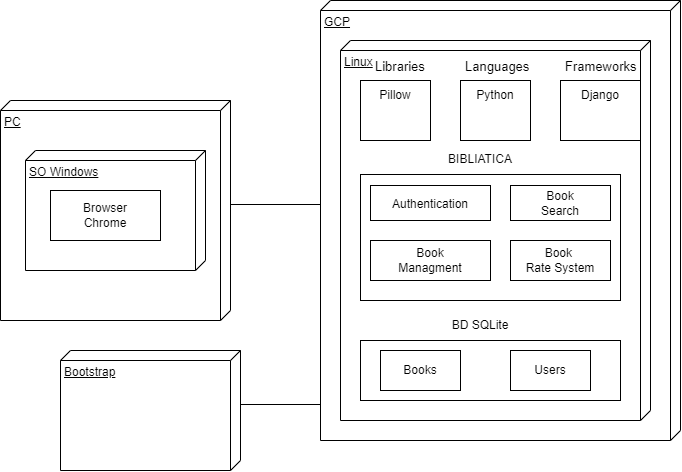

The diagram above was exported from draw.io. Its source (the exported page's mxGraphModel, read from the mxfile embedded in the PNG):
<mxGraphModel dx="1167" dy="619" grid="1" gridSize="10" guides="1" tooltips="1" connect="1" arrows="1" fold="1" page="1" pageScale="1" pageWidth="827" pageHeight="1169" math="0" shadow="0">
  <root>
    <mxCell id="0" />
    <mxCell id="1" parent="0" />
    <mxCell id="sdvBuknsgUXGNoqZINy--26" value="PC" style="verticalAlign=top;align=left;spacingTop=8;spacingLeft=2;spacingRight=12;shape=cube;size=10;direction=south;fontStyle=4;html=1;whiteSpace=wrap;" vertex="1" parent="1">
      <mxGeometry x="80" y="140" width="230" height="220" as="geometry" />
    </mxCell>
    <mxCell id="sdvBuknsgUXGNoqZINy--27" value="SO Windows" style="verticalAlign=top;align=left;spacingTop=8;spacingLeft=2;spacingRight=12;shape=cube;size=10;direction=south;fontStyle=4;html=1;whiteSpace=wrap;" vertex="1" parent="1">
      <mxGeometry x="105" y="190" width="180" height="120" as="geometry" />
    </mxCell>
    <mxCell id="sdvBuknsgUXGNoqZINy--28" value="Browser&lt;br&gt;Chrome" style="html=1;whiteSpace=wrap;" vertex="1" parent="1">
      <mxGeometry x="130" y="230" width="110" height="50" as="geometry" />
    </mxCell>
    <mxCell id="sdvBuknsgUXGNoqZINy--29" value="GCP" style="verticalAlign=top;align=left;spacingTop=8;spacingLeft=2;spacingRight=12;shape=cube;size=10;direction=south;fontStyle=4;html=1;whiteSpace=wrap;" vertex="1" parent="1">
      <mxGeometry x="400" y="40" width="360" height="440" as="geometry" />
    </mxCell>
    <mxCell id="sdvBuknsgUXGNoqZINy--30" value="Linux" style="verticalAlign=top;align=left;spacingTop=8;spacingLeft=2;spacingRight=12;shape=cube;size=10;direction=south;fontStyle=4;html=1;whiteSpace=wrap;" vertex="1" parent="1">
      <mxGeometry x="420" y="80" width="310" height="380" as="geometry" />
    </mxCell>
    <mxCell id="sdvBuknsgUXGNoqZINy--31" value="Bootstrap" style="verticalAlign=top;align=left;spacingTop=8;spacingLeft=2;spacingRight=12;shape=cube;size=10;direction=south;fontStyle=4;html=1;whiteSpace=wrap;" vertex="1" parent="1">
      <mxGeometry x="140" y="390" width="180" height="120" as="geometry" />
    </mxCell>
    <mxCell id="sdvBuknsgUXGNoqZINy--32" value="" style="line;strokeWidth=1;fillColor=none;align=left;verticalAlign=middle;spacingTop=-1;spacingLeft=3;spacingRight=3;rotatable=0;labelPosition=right;points=[];portConstraint=eastwest;strokeColor=inherit;" vertex="1" parent="1">
      <mxGeometry x="310" y="240" width="90" height="8" as="geometry" />
    </mxCell>
    <mxCell id="sdvBuknsgUXGNoqZINy--38" value="" style="line;strokeWidth=1;fillColor=none;align=left;verticalAlign=middle;spacingTop=-1;spacingLeft=3;spacingRight=3;rotatable=0;labelPosition=right;points=[];portConstraint=eastwest;strokeColor=inherit;" vertex="1" parent="1">
      <mxGeometry x="320" y="440" width="80" height="8" as="geometry" />
    </mxCell>
    <mxCell id="sdvBuknsgUXGNoqZINy--40" value="" style="rounded=0;whiteSpace=wrap;html=1;" vertex="1" parent="1">
      <mxGeometry x="440" y="120" width="70" height="60" as="geometry" />
    </mxCell>
    <mxCell id="sdvBuknsgUXGNoqZINy--41" value="&lt;h1 style=&quot;font-size: 13px;&quot;&gt;&lt;span style=&quot;font-weight: normal;&quot;&gt;Libraries&lt;/span&gt;&lt;/h1&gt;" style="text;html=1;spacing=5;spacingTop=-20;whiteSpace=wrap;overflow=hidden;rounded=0;align=left;" vertex="1" parent="1">
      <mxGeometry x="450" y="100" width="60" height="20" as="geometry" />
    </mxCell>
    <mxCell id="sdvBuknsgUXGNoqZINy--42" value="" style="rounded=0;whiteSpace=wrap;html=1;" vertex="1" parent="1">
      <mxGeometry x="540" y="120" width="70" height="60" as="geometry" />
    </mxCell>
    <mxCell id="sdvBuknsgUXGNoqZINy--43" value="" style="rounded=0;whiteSpace=wrap;html=1;" vertex="1" parent="1">
      <mxGeometry x="640" y="120" width="80" height="60" as="geometry" />
    </mxCell>
    <mxCell id="sdvBuknsgUXGNoqZINy--44" value="&lt;h1 style=&quot;font-size: 13px;&quot;&gt;&lt;span style=&quot;font-weight: normal;&quot;&gt;Languages&lt;/span&gt;&lt;/h1&gt;" style="text;html=1;spacing=5;spacingTop=-20;whiteSpace=wrap;overflow=hidden;rounded=0;align=left;" vertex="1" parent="1">
      <mxGeometry x="540" y="100" width="80" height="50" as="geometry" />
    </mxCell>
    <mxCell id="sdvBuknsgUXGNoqZINy--45" value="&lt;h1 style=&quot;font-size: 13px;&quot;&gt;&lt;span style=&quot;font-weight: normal;&quot;&gt;Frameworks&lt;/span&gt;&lt;/h1&gt;" style="text;html=1;spacing=5;spacingTop=-20;whiteSpace=wrap;overflow=hidden;rounded=0;align=left;" vertex="1" parent="1">
      <mxGeometry x="640" y="100" width="90" height="70" as="geometry" />
    </mxCell>
    <mxCell id="sdvBuknsgUXGNoqZINy--46" value="" style="rounded=0;whiteSpace=wrap;html=1;" vertex="1" parent="1">
      <mxGeometry x="440" y="214" width="260" height="126" as="geometry" />
    </mxCell>
    <mxCell id="sdvBuknsgUXGNoqZINy--47" value="" style="rounded=0;whiteSpace=wrap;html=1;" vertex="1" parent="1">
      <mxGeometry x="440" y="380" width="260" height="60" as="geometry" />
    </mxCell>
    <mxCell id="sdvBuknsgUXGNoqZINy--48" value="BIBLIATICA" style="text;html=1;align=center;verticalAlign=middle;whiteSpace=wrap;rounded=0;" vertex="1" parent="1">
      <mxGeometry x="530" y="184" width="60" height="30" as="geometry" />
    </mxCell>
    <mxCell id="sdvBuknsgUXGNoqZINy--49" value="" style="rounded=0;whiteSpace=wrap;html=1;" vertex="1" parent="1">
      <mxGeometry x="450" y="225" width="120" height="35" as="geometry" />
    </mxCell>
    <mxCell id="sdvBuknsgUXGNoqZINy--50" value="Authentication" style="text;html=1;align=center;verticalAlign=middle;whiteSpace=wrap;rounded=0;" vertex="1" parent="1">
      <mxGeometry x="480" y="229" width="60" height="30" as="geometry" />
    </mxCell>
    <mxCell id="sdvBuknsgUXGNoqZINy--51" value="" style="rounded=0;whiteSpace=wrap;html=1;" vertex="1" parent="1">
      <mxGeometry x="450" y="280" width="120" height="40" as="geometry" />
    </mxCell>
    <mxCell id="sdvBuknsgUXGNoqZINy--52" value="Book Managment" style="text;html=1;align=center;verticalAlign=middle;whiteSpace=wrap;rounded=0;" vertex="1" parent="1">
      <mxGeometry x="480" y="285" width="60" height="30" as="geometry" />
    </mxCell>
    <mxCell id="sdvBuknsgUXGNoqZINy--53" value="" style="rounded=0;whiteSpace=wrap;html=1;" vertex="1" parent="1">
      <mxGeometry x="590" y="225" width="100" height="35" as="geometry" />
    </mxCell>
    <mxCell id="sdvBuknsgUXGNoqZINy--54" value="Book&lt;br&gt;Search" style="text;html=1;align=center;verticalAlign=middle;whiteSpace=wrap;rounded=0;" vertex="1" parent="1">
      <mxGeometry x="610" y="227.5" width="60" height="30" as="geometry" />
    </mxCell>
    <mxCell id="sdvBuknsgUXGNoqZINy--55" value="BD SQLite" style="text;html=1;align=center;verticalAlign=middle;whiteSpace=wrap;rounded=0;" vertex="1" parent="1">
      <mxGeometry x="530" y="350" width="60" height="30" as="geometry" />
    </mxCell>
    <mxCell id="sdvBuknsgUXGNoqZINy--56" value="" style="rounded=0;whiteSpace=wrap;html=1;" vertex="1" parent="1">
      <mxGeometry x="460" y="390" width="80" height="40" as="geometry" />
    </mxCell>
    <mxCell id="sdvBuknsgUXGNoqZINy--57" value="" style="rounded=0;whiteSpace=wrap;html=1;" vertex="1" parent="1">
      <mxGeometry x="590" y="390" width="80" height="40" as="geometry" />
    </mxCell>
    <mxCell id="sdvBuknsgUXGNoqZINy--58" value="Books" style="text;html=1;align=center;verticalAlign=middle;whiteSpace=wrap;rounded=0;" vertex="1" parent="1">
      <mxGeometry x="470" y="395" width="60" height="30" as="geometry" />
    </mxCell>
    <mxCell id="sdvBuknsgUXGNoqZINy--59" value="Users" style="text;html=1;align=center;verticalAlign=middle;whiteSpace=wrap;rounded=0;" vertex="1" parent="1">
      <mxGeometry x="600" y="395" width="60" height="30" as="geometry" />
    </mxCell>
    <mxCell id="sdvBuknsgUXGNoqZINy--60" value="" style="rounded=0;whiteSpace=wrap;html=1;" vertex="1" parent="1">
      <mxGeometry x="590" y="280" width="100" height="40" as="geometry" />
    </mxCell>
    <mxCell id="sdvBuknsgUXGNoqZINy--61" value="Book&amp;nbsp;&lt;br&gt;Rate System" style="text;html=1;align=center;verticalAlign=middle;whiteSpace=wrap;rounded=0;" vertex="1" parent="1">
      <mxGeometry x="600" y="285" width="80" height="30" as="geometry" />
    </mxCell>
    <mxCell id="sdvBuknsgUXGNoqZINy--62" value="Python" style="text;html=1;align=center;verticalAlign=middle;whiteSpace=wrap;rounded=0;" vertex="1" parent="1">
      <mxGeometry x="545" y="120" width="60" height="30" as="geometry" />
    </mxCell>
    <mxCell id="sdvBuknsgUXGNoqZINy--63" value="Django" style="text;html=1;align=center;verticalAlign=middle;whiteSpace=wrap;rounded=0;" vertex="1" parent="1">
      <mxGeometry x="650" y="120" width="60" height="30" as="geometry" />
    </mxCell>
    <mxCell id="sdvBuknsgUXGNoqZINy--64" value="Pillow" style="text;html=1;align=center;verticalAlign=middle;whiteSpace=wrap;rounded=0;" vertex="1" parent="1">
      <mxGeometry x="445" y="120" width="60" height="30" as="geometry" />
    </mxCell>
  </root>
</mxGraphModel>